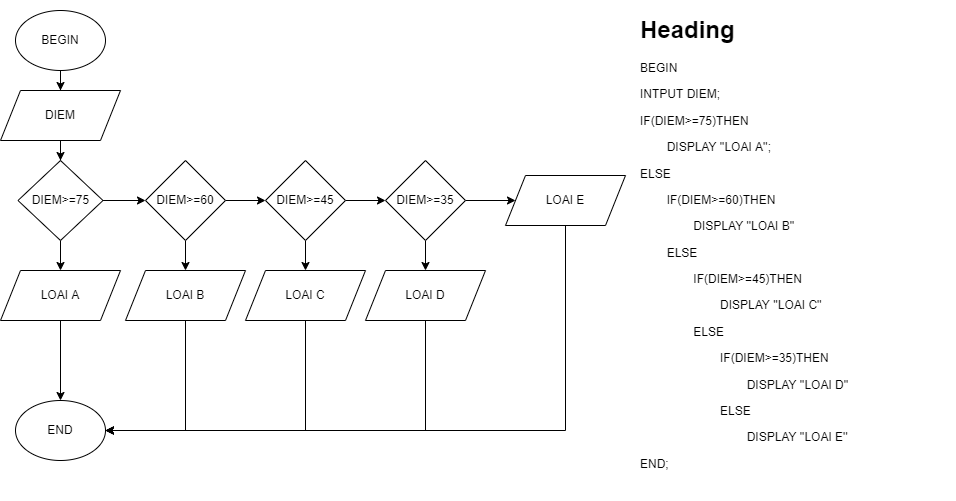

The diagram above was exported from draw.io. Its source (the exported page's mxGraphModel, read from the mxfile embedded in the PNG):
<mxGraphModel dx="1038" dy="489" grid="1" gridSize="10" guides="1" tooltips="1" connect="1" arrows="1" fold="1" page="1" pageScale="1" pageWidth="850" pageHeight="1100" math="0" shadow="0">
  <root>
    <mxCell id="0" />
    <mxCell id="1" parent="0" />
    <mxCell id="PA0eVgrkvB1Nnvni4RB0-1" value="&lt;h1&gt;Heading&lt;/h1&gt;&lt;p&gt;BEGIN&lt;/p&gt;&lt;p&gt;INTPUT DIEM;&lt;/p&gt;&lt;p&gt;IF(DIEM&amp;gt;=75)THEN&lt;/p&gt;&lt;p&gt;&lt;span style=&quot;white-space: pre;&quot;&gt;&#09;&lt;/span&gt;DISPLAY ''LOAI A'';&lt;br&gt;&lt;/p&gt;&lt;p&gt;ELSE&lt;/p&gt;&lt;p&gt;&lt;span style=&quot;white-space: pre;&quot;&gt;&#09;&lt;/span&gt;IF(DIEM&amp;gt;=60)THEN&lt;br&gt;&lt;/p&gt;&lt;p&gt;&lt;span style=&quot;white-space: pre;&quot;&gt;&#09;&lt;/span&gt;&lt;span style=&quot;white-space: pre;&quot;&gt;&#09;&lt;/span&gt;DISPLAY ''LOAI B''&lt;br&gt;&lt;/p&gt;&lt;p&gt;&lt;span style=&quot;white-space: pre;&quot;&gt;&#09;&lt;/span&gt;ELSE&lt;br&gt;&lt;/p&gt;&lt;p&gt;&lt;span style=&quot;white-space: pre;&quot;&gt;&#09;&lt;/span&gt;&lt;span style=&quot;white-space: pre;&quot;&gt;&#09;&lt;/span&gt;IF(DIEM&amp;gt;=45)THEN&lt;br&gt;&lt;/p&gt;&lt;p&gt;&lt;span style=&quot;white-space: pre;&quot;&gt;&#09;&lt;/span&gt;&lt;span style=&quot;white-space: pre;&quot;&gt;&#09;&lt;/span&gt;&lt;span style=&quot;white-space: pre;&quot;&gt;&#09;&lt;/span&gt;DISPLAY ''LOAI C''&lt;br&gt;&lt;/p&gt;&lt;p&gt;&lt;span style=&quot;white-space: pre;&quot;&gt;&#09;&lt;/span&gt;&lt;span style=&quot;white-space: pre;&quot;&gt;&#09;&lt;/span&gt;ELSE&lt;br&gt;&lt;/p&gt;&lt;p&gt;&lt;span style=&quot;white-space: pre;&quot;&gt;&#09;&lt;/span&gt;&lt;span style=&quot;white-space: pre;&quot;&gt;&#09;&lt;/span&gt;&lt;span style=&quot;white-space: pre;&quot;&gt;&#09;&lt;/span&gt;IF(DIEM&amp;gt;=35)THEN&lt;br&gt;&lt;/p&gt;&lt;p&gt;&lt;span style=&quot;white-space: pre;&quot;&gt;&#09;&lt;/span&gt;&lt;span style=&quot;white-space: pre;&quot;&gt;&#09;&lt;/span&gt;&lt;span style=&quot;white-space: pre;&quot;&gt;&#09;&lt;/span&gt;&lt;span style=&quot;white-space: pre;&quot;&gt;&#09;&lt;/span&gt;DISPLAY ''LOAI D''&lt;br&gt;&lt;/p&gt;&lt;p&gt;&lt;span style=&quot;white-space: pre;&quot;&gt;&#09;&lt;/span&gt;&lt;span style=&quot;white-space: pre;&quot;&gt;&#09;&lt;/span&gt;&lt;span style=&quot;white-space: pre;&quot;&gt;&#09;&lt;/span&gt;ELSE&lt;br&gt;&lt;/p&gt;&lt;p&gt;&lt;span style=&quot;white-space: pre;&quot;&gt;&#09;&lt;/span&gt;&lt;span style=&quot;white-space: pre;&quot;&gt;&#09;&lt;/span&gt;&lt;span style=&quot;white-space: pre;&quot;&gt;&#09;&lt;/span&gt;&lt;span style=&quot;white-space: pre;&quot;&gt;&#09;&lt;/span&gt;DISPLAY ''LOAI E''&lt;br&gt;&lt;/p&gt;&lt;p&gt;END;&lt;/p&gt;" style="text;html=1;strokeColor=none;fillColor=none;spacing=5;spacingTop=-20;whiteSpace=wrap;overflow=hidden;rounded=0;" vertex="1" parent="1">
      <mxGeometry x="710" y="30" width="320" height="490" as="geometry" />
    </mxCell>
    <mxCell id="PA0eVgrkvB1Nnvni4RB0-16" style="edgeStyle=orthogonalEdgeStyle;rounded=0;orthogonalLoop=1;jettySize=auto;html=1;" edge="1" parent="1" source="PA0eVgrkvB1Nnvni4RB0-3" target="PA0eVgrkvB1Nnvni4RB0-5">
      <mxGeometry relative="1" as="geometry" />
    </mxCell>
    <mxCell id="PA0eVgrkvB1Nnvni4RB0-3" value="BEGIN" style="ellipse;whiteSpace=wrap;html=1;" vertex="1" parent="1">
      <mxGeometry x="90" y="30" width="90" height="60" as="geometry" />
    </mxCell>
    <mxCell id="PA0eVgrkvB1Nnvni4RB0-4" value="END" style="ellipse;whiteSpace=wrap;html=1;" vertex="1" parent="1">
      <mxGeometry x="90" y="420" width="90" height="60" as="geometry" />
    </mxCell>
    <mxCell id="PA0eVgrkvB1Nnvni4RB0-21" style="edgeStyle=orthogonalEdgeStyle;rounded=0;orthogonalLoop=1;jettySize=auto;html=1;" edge="1" parent="1" source="PA0eVgrkvB1Nnvni4RB0-5" target="PA0eVgrkvB1Nnvni4RB0-6">
      <mxGeometry relative="1" as="geometry" />
    </mxCell>
    <mxCell id="PA0eVgrkvB1Nnvni4RB0-5" value="DIEM" style="shape=parallelogram;perimeter=parallelogramPerimeter;whiteSpace=wrap;html=1;fixedSize=1;" vertex="1" parent="1">
      <mxGeometry x="75" y="110" width="120" height="50" as="geometry" />
    </mxCell>
    <mxCell id="PA0eVgrkvB1Nnvni4RB0-22" style="edgeStyle=orthogonalEdgeStyle;rounded=0;orthogonalLoop=1;jettySize=auto;html=1;" edge="1" parent="1" source="PA0eVgrkvB1Nnvni4RB0-6" target="PA0eVgrkvB1Nnvni4RB0-7">
      <mxGeometry relative="1" as="geometry" />
    </mxCell>
    <mxCell id="PA0eVgrkvB1Nnvni4RB0-23" style="edgeStyle=orthogonalEdgeStyle;rounded=0;orthogonalLoop=1;jettySize=auto;html=1;entryX=0;entryY=0.5;entryDx=0;entryDy=0;" edge="1" parent="1" source="PA0eVgrkvB1Nnvni4RB0-6" target="PA0eVgrkvB1Nnvni4RB0-8">
      <mxGeometry relative="1" as="geometry" />
    </mxCell>
    <mxCell id="PA0eVgrkvB1Nnvni4RB0-6" value="DIEM&amp;gt;=75" style="rhombus;whiteSpace=wrap;html=1;" vertex="1" parent="1">
      <mxGeometry x="92.5" y="180" width="85" height="80" as="geometry" />
    </mxCell>
    <mxCell id="PA0eVgrkvB1Nnvni4RB0-30" style="edgeStyle=orthogonalEdgeStyle;rounded=0;orthogonalLoop=1;jettySize=auto;html=1;entryX=0.5;entryY=0;entryDx=0;entryDy=0;" edge="1" parent="1" source="PA0eVgrkvB1Nnvni4RB0-7" target="PA0eVgrkvB1Nnvni4RB0-4">
      <mxGeometry relative="1" as="geometry" />
    </mxCell>
    <mxCell id="PA0eVgrkvB1Nnvni4RB0-7" value="LOAI A" style="shape=parallelogram;perimeter=parallelogramPerimeter;whiteSpace=wrap;html=1;fixedSize=1;" vertex="1" parent="1">
      <mxGeometry x="75" y="290" width="120" height="50" as="geometry" />
    </mxCell>
    <mxCell id="PA0eVgrkvB1Nnvni4RB0-24" style="edgeStyle=orthogonalEdgeStyle;rounded=0;orthogonalLoop=1;jettySize=auto;html=1;entryX=0.5;entryY=0;entryDx=0;entryDy=0;" edge="1" parent="1" source="PA0eVgrkvB1Nnvni4RB0-8" target="PA0eVgrkvB1Nnvni4RB0-9">
      <mxGeometry relative="1" as="geometry" />
    </mxCell>
    <mxCell id="PA0eVgrkvB1Nnvni4RB0-25" value="" style="edgeStyle=orthogonalEdgeStyle;rounded=0;orthogonalLoop=1;jettySize=auto;html=1;" edge="1" parent="1" source="PA0eVgrkvB1Nnvni4RB0-8" target="PA0eVgrkvB1Nnvni4RB0-10">
      <mxGeometry relative="1" as="geometry" />
    </mxCell>
    <mxCell id="PA0eVgrkvB1Nnvni4RB0-8" value="DIEM&amp;gt;=60" style="rhombus;whiteSpace=wrap;html=1;" vertex="1" parent="1">
      <mxGeometry x="220" y="180" width="80" height="80" as="geometry" />
    </mxCell>
    <mxCell id="PA0eVgrkvB1Nnvni4RB0-31" style="edgeStyle=orthogonalEdgeStyle;rounded=0;orthogonalLoop=1;jettySize=auto;html=1;entryX=1;entryY=0.5;entryDx=0;entryDy=0;" edge="1" parent="1" source="PA0eVgrkvB1Nnvni4RB0-9" target="PA0eVgrkvB1Nnvni4RB0-4">
      <mxGeometry relative="1" as="geometry">
        <Array as="points">
          <mxPoint x="260" y="450" />
        </Array>
      </mxGeometry>
    </mxCell>
    <mxCell id="PA0eVgrkvB1Nnvni4RB0-9" value="LOAI B" style="shape=parallelogram;perimeter=parallelogramPerimeter;whiteSpace=wrap;html=1;fixedSize=1;" vertex="1" parent="1">
      <mxGeometry x="200" y="290" width="120" height="50" as="geometry" />
    </mxCell>
    <mxCell id="PA0eVgrkvB1Nnvni4RB0-26" style="edgeStyle=orthogonalEdgeStyle;rounded=0;orthogonalLoop=1;jettySize=auto;html=1;entryX=0.5;entryY=0;entryDx=0;entryDy=0;" edge="1" parent="1" source="PA0eVgrkvB1Nnvni4RB0-10" target="PA0eVgrkvB1Nnvni4RB0-11">
      <mxGeometry relative="1" as="geometry" />
    </mxCell>
    <mxCell id="PA0eVgrkvB1Nnvni4RB0-27" style="edgeStyle=orthogonalEdgeStyle;rounded=0;orthogonalLoop=1;jettySize=auto;html=1;entryX=0;entryY=0.5;entryDx=0;entryDy=0;" edge="1" parent="1" source="PA0eVgrkvB1Nnvni4RB0-10" target="PA0eVgrkvB1Nnvni4RB0-12">
      <mxGeometry relative="1" as="geometry" />
    </mxCell>
    <mxCell id="PA0eVgrkvB1Nnvni4RB0-10" value="DIEM&amp;gt;=45" style="rhombus;whiteSpace=wrap;html=1;" vertex="1" parent="1">
      <mxGeometry x="340" y="180" width="80" height="80" as="geometry" />
    </mxCell>
    <mxCell id="PA0eVgrkvB1Nnvni4RB0-32" style="edgeStyle=orthogonalEdgeStyle;rounded=0;orthogonalLoop=1;jettySize=auto;html=1;entryX=1;entryY=0.5;entryDx=0;entryDy=0;" edge="1" parent="1" source="PA0eVgrkvB1Nnvni4RB0-11" target="PA0eVgrkvB1Nnvni4RB0-4">
      <mxGeometry relative="1" as="geometry">
        <Array as="points">
          <mxPoint x="380" y="450" />
        </Array>
      </mxGeometry>
    </mxCell>
    <mxCell id="PA0eVgrkvB1Nnvni4RB0-11" value="LOAI C" style="shape=parallelogram;perimeter=parallelogramPerimeter;whiteSpace=wrap;html=1;fixedSize=1;" vertex="1" parent="1">
      <mxGeometry x="320" y="290" width="120" height="50" as="geometry" />
    </mxCell>
    <mxCell id="PA0eVgrkvB1Nnvni4RB0-28" style="edgeStyle=orthogonalEdgeStyle;rounded=0;orthogonalLoop=1;jettySize=auto;html=1;entryX=0.5;entryY=0;entryDx=0;entryDy=0;" edge="1" parent="1" source="PA0eVgrkvB1Nnvni4RB0-12" target="PA0eVgrkvB1Nnvni4RB0-13">
      <mxGeometry relative="1" as="geometry" />
    </mxCell>
    <mxCell id="PA0eVgrkvB1Nnvni4RB0-29" style="edgeStyle=orthogonalEdgeStyle;rounded=0;orthogonalLoop=1;jettySize=auto;html=1;entryX=0;entryY=0.5;entryDx=0;entryDy=0;" edge="1" parent="1" source="PA0eVgrkvB1Nnvni4RB0-12" target="PA0eVgrkvB1Nnvni4RB0-15">
      <mxGeometry relative="1" as="geometry" />
    </mxCell>
    <mxCell id="PA0eVgrkvB1Nnvni4RB0-12" value="DIEM&amp;gt;=35" style="rhombus;whiteSpace=wrap;html=1;" vertex="1" parent="1">
      <mxGeometry x="460" y="180" width="80" height="80" as="geometry" />
    </mxCell>
    <mxCell id="PA0eVgrkvB1Nnvni4RB0-33" style="edgeStyle=orthogonalEdgeStyle;rounded=0;orthogonalLoop=1;jettySize=auto;html=1;entryX=1;entryY=0.5;entryDx=0;entryDy=0;" edge="1" parent="1" source="PA0eVgrkvB1Nnvni4RB0-13" target="PA0eVgrkvB1Nnvni4RB0-4">
      <mxGeometry relative="1" as="geometry">
        <Array as="points">
          <mxPoint x="500" y="450" />
        </Array>
      </mxGeometry>
    </mxCell>
    <mxCell id="PA0eVgrkvB1Nnvni4RB0-13" value="LOAI D" style="shape=parallelogram;perimeter=parallelogramPerimeter;whiteSpace=wrap;html=1;fixedSize=1;" vertex="1" parent="1">
      <mxGeometry x="440" y="290" width="120" height="50" as="geometry" />
    </mxCell>
    <mxCell id="PA0eVgrkvB1Nnvni4RB0-34" style="edgeStyle=orthogonalEdgeStyle;rounded=0;orthogonalLoop=1;jettySize=auto;html=1;" edge="1" parent="1" source="PA0eVgrkvB1Nnvni4RB0-15">
      <mxGeometry relative="1" as="geometry">
        <mxPoint x="180" y="450" as="targetPoint" />
        <Array as="points">
          <mxPoint x="640" y="450" />
        </Array>
      </mxGeometry>
    </mxCell>
    <mxCell id="PA0eVgrkvB1Nnvni4RB0-15" value="LOAI E" style="shape=parallelogram;perimeter=parallelogramPerimeter;whiteSpace=wrap;html=1;fixedSize=1;" vertex="1" parent="1">
      <mxGeometry x="580" y="195" width="120" height="50" as="geometry" />
    </mxCell>
  </root>
</mxGraphModel>